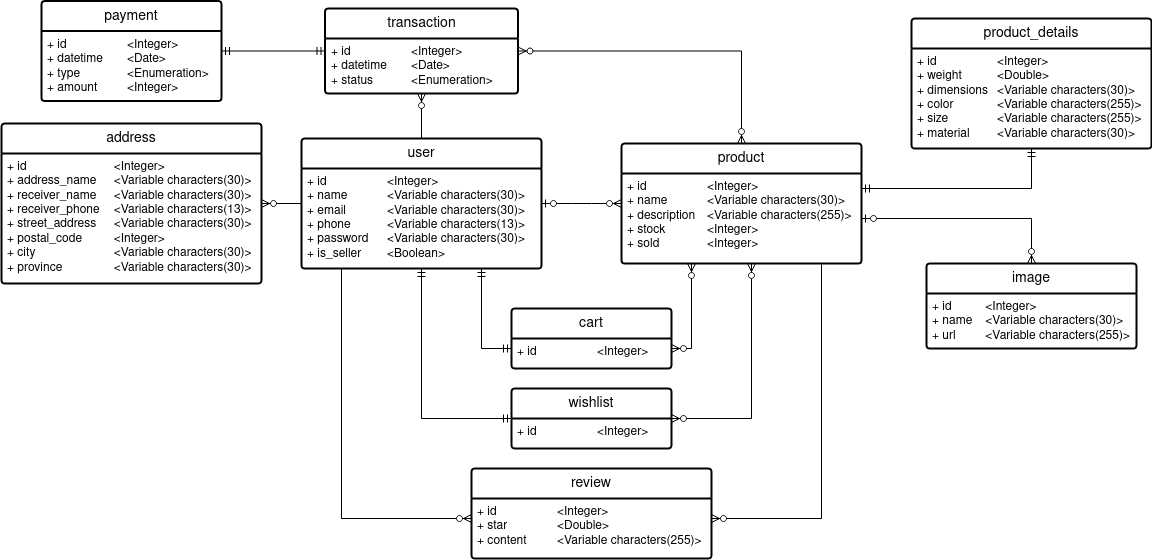

The diagram above was exported from draw.io. Its source (the exported page's mxGraphModel, read from the mxfile embedded in the PNG):
<mxGraphModel dx="900" dy="553" grid="1" gridSize="10" guides="1" tooltips="1" connect="1" arrows="1" fold="1" page="1" pageScale="1" pageWidth="1654" pageHeight="1169" background="#ffffff" math="0" shadow="0">
  <root>
    <mxCell id="0" />
    <mxCell id="1" parent="0" />
    <mxCell id="_NR1iHdTnhsiFUOq5tmg-2" value="user" style="swimlane;childLayout=stackLayout;horizontal=1;startSize=30;horizontalStack=0;rounded=1;fontSize=14;fontStyle=0;strokeWidth=2;resizeParent=0;resizeLast=1;shadow=0;dashed=0;align=center;arcSize=4;whiteSpace=wrap;html=1;" parent="1" vertex="1">
      <mxGeometry x="380" y="450" width="240" height="130" as="geometry" />
    </mxCell>
    <mxCell id="_NR1iHdTnhsiFUOq5tmg-3" value="&lt;div&gt;+ id&lt;span style=&quot;white-space: pre;&quot;&gt;&#09;&lt;/span&gt;&lt;span style=&quot;white-space: pre;&quot;&gt;&#09;&lt;/span&gt;&lt;span style=&quot;white-space: pre;&quot;&gt;&#09;&lt;/span&gt;&amp;lt;Integer&amp;gt;&lt;/div&gt;&lt;div&gt;+ name&lt;span style=&quot;white-space: pre;&quot;&gt;&lt;span style=&quot;white-space: pre;&quot;&gt;&#09;&lt;/span&gt;&#09;&lt;/span&gt;&amp;lt;Variable characters(30)&amp;gt;&lt;br&gt;&lt;/div&gt;&lt;div&gt;+ email&lt;span style=&quot;white-space: pre;&quot;&gt;&#09;&lt;/span&gt;&lt;span style=&quot;white-space: pre;&quot;&gt;&#09;&lt;/span&gt;&amp;lt;Variable characters(30)&amp;gt;&lt;br&gt;&lt;/div&gt;&lt;div&gt;+ phone&lt;span style=&quot;white-space: pre;&quot;&gt;&#09;&lt;/span&gt;&lt;span style=&quot;white-space: pre;&quot;&gt;&#09;&lt;/span&gt;&amp;lt;Variable characters(13)&amp;gt;&lt;br&gt;&lt;/div&gt;&lt;div&gt;+ password&lt;span style=&quot;white-space: pre;&quot;&gt;&#09;&lt;/span&gt;&amp;lt;Variable characters(30)&amp;gt;&lt;br&gt;&lt;/div&gt;&lt;div&gt;+ is_seller&lt;span style=&quot;white-space: pre;&quot;&gt;&#09;&lt;/span&gt;&amp;lt;Boolean&amp;gt;&lt;br&gt;&lt;/div&gt;" style="align=left;strokeColor=none;fillColor=none;spacingLeft=4;fontSize=12;verticalAlign=top;resizable=0;rotatable=0;part=1;html=1;" parent="_NR1iHdTnhsiFUOq5tmg-2" vertex="1">
      <mxGeometry y="30" width="240" height="100" as="geometry" />
    </mxCell>
    <mxCell id="_NR1iHdTnhsiFUOq5tmg-4" value="address" style="swimlane;childLayout=stackLayout;horizontal=1;startSize=30;horizontalStack=0;rounded=1;fontSize=14;fontStyle=0;strokeWidth=2;resizeParent=0;resizeLast=1;shadow=0;dashed=0;align=center;arcSize=4;whiteSpace=wrap;html=1;" parent="1" vertex="1">
      <mxGeometry x="80" y="435" width="260" height="160" as="geometry" />
    </mxCell>
    <mxCell id="_NR1iHdTnhsiFUOq5tmg-5" value="&lt;div&gt;+ id&lt;span style=&quot;white-space: pre;&quot;&gt;&#09;&lt;/span&gt;&lt;span style=&quot;white-space: pre;&quot;&gt;&#09;&lt;/span&gt;&lt;span style=&quot;white-space: pre;&quot;&gt;&#09;&lt;/span&gt;&lt;span style=&quot;white-space: pre;&quot;&gt;&#09;&lt;/span&gt;&amp;lt;Integer&amp;gt;&lt;/div&gt;&lt;div&gt;+ address_name&lt;span style=&quot;white-space: pre;&quot;&gt;&#09;&lt;/span&gt;&amp;lt;Variable characters(30)&amp;gt;&lt;br&gt;&lt;/div&gt;&lt;div&gt;+ receiver_name&lt;span style=&quot;white-space: pre;&quot;&gt;&#09;&lt;/span&gt;&amp;lt;Variable characters(30)&amp;gt;&lt;br&gt;&lt;/div&gt;&lt;div&gt;+ receiver_phone&lt;span style=&quot;white-space: pre;&quot;&gt;&#09;&lt;/span&gt;&amp;lt;Variable characters(13)&amp;gt;&lt;br&gt;&lt;/div&gt;&lt;div&gt;+ street_address&lt;span style=&quot;white-space: pre;&quot;&gt;&#09;&lt;/span&gt;&amp;lt;Variable characters(30)&amp;gt;&lt;br&gt;&lt;/div&gt;&lt;div&gt;+ postal_code&lt;span style=&quot;white-space: pre;&quot;&gt;&#09;&lt;/span&gt;&lt;span style=&quot;white-space: pre;&quot;&gt;&#09;&lt;/span&gt;&amp;lt;Integer&amp;gt;&lt;/div&gt;&lt;div&gt;+ city&lt;span style=&quot;white-space: pre;&quot;&gt;&#09;&lt;/span&gt;&lt;span style=&quot;white-space: pre;&quot;&gt;&#09;&lt;/span&gt;&lt;span style=&quot;white-space: pre;&quot;&gt;&#09;&lt;/span&gt;&amp;lt;Variable characters(30)&amp;gt;&lt;br&gt;&lt;/div&gt;&lt;div&gt;+ province&lt;span style=&quot;white-space: pre;&quot;&gt;&#09;&lt;/span&gt;&lt;span style=&quot;white-space: pre;&quot;&gt;&#09;&lt;/span&gt;&amp;lt;Variable characters(30)&amp;gt;&lt;br&gt;&lt;/div&gt;" style="align=left;strokeColor=none;fillColor=none;spacingLeft=4;fontSize=12;verticalAlign=top;resizable=0;rotatable=0;part=1;html=1;" parent="_NR1iHdTnhsiFUOq5tmg-4" vertex="1">
      <mxGeometry y="30" width="260" height="130" as="geometry" />
    </mxCell>
    <mxCell id="_NR1iHdTnhsiFUOq5tmg-6" value="" style="fontSize=12;html=1;endArrow=ERzeroToMany;endFill=1;rounded=0;" parent="1" source="_NR1iHdTnhsiFUOq5tmg-2" target="_NR1iHdTnhsiFUOq5tmg-4" edge="1">
      <mxGeometry width="100" height="100" relative="1" as="geometry">
        <mxPoint x="950" y="470" as="sourcePoint" />
        <mxPoint x="1050" y="370" as="targetPoint" />
      </mxGeometry>
    </mxCell>
    <mxCell id="_NR1iHdTnhsiFUOq5tmg-12" value="product" style="swimlane;childLayout=stackLayout;horizontal=1;startSize=30;horizontalStack=0;rounded=1;fontSize=14;fontStyle=0;strokeWidth=2;resizeParent=0;resizeLast=1;shadow=0;dashed=0;align=center;arcSize=4;whiteSpace=wrap;html=1;" parent="1" vertex="1">
      <mxGeometry x="700" y="455" width="240" height="120" as="geometry" />
    </mxCell>
    <mxCell id="_NR1iHdTnhsiFUOq5tmg-13" value="&lt;div&gt;+ id&lt;span style=&quot;white-space: pre;&quot;&gt;&#09;&lt;/span&gt;&lt;span style=&quot;white-space: pre;&quot;&gt;&#09;&lt;/span&gt;&lt;span style=&quot;white-space: pre;&quot;&gt;&#09;&lt;/span&gt;&amp;lt;Integer&amp;gt;&lt;/div&gt;&lt;div&gt;+ name&lt;span style=&quot;white-space: pre;&quot;&gt;&#09;&lt;/span&gt;&lt;span style=&quot;white-space: pre;&quot;&gt;&#09;&lt;/span&gt;&amp;lt;Variable characters(30)&amp;gt;&lt;br&gt;&lt;/div&gt;&lt;div&gt;+ description&lt;span style=&quot;white-space: pre;&quot;&gt;&#09;&lt;/span&gt;&amp;lt;Variable characters(255)&amp;gt;&lt;br&gt;&lt;/div&gt;&lt;div&gt;+ stock&lt;span style=&quot;white-space: pre;&quot;&gt;&#09;&lt;/span&gt;&lt;span style=&quot;white-space: pre;&quot;&gt;&#09;&lt;/span&gt;&amp;lt;Integer&amp;gt;&lt;/div&gt;&lt;div&gt;+ sold&lt;span style=&quot;white-space: pre;&quot;&gt;&#09;&lt;/span&gt;&lt;span style=&quot;white-space: pre;&quot;&gt;&#09;&lt;/span&gt;&amp;lt;Integer&amp;gt;&lt;br&gt;&lt;/div&gt;" style="align=left;strokeColor=none;fillColor=none;spacingLeft=4;fontSize=12;verticalAlign=top;resizable=0;rotatable=0;part=1;html=1;" parent="_NR1iHdTnhsiFUOq5tmg-12" vertex="1">
      <mxGeometry y="30" width="240" height="90" as="geometry" />
    </mxCell>
    <mxCell id="_NR1iHdTnhsiFUOq5tmg-15" value="product_details" style="swimlane;childLayout=stackLayout;horizontal=1;startSize=30;horizontalStack=0;rounded=1;fontSize=14;fontStyle=0;strokeWidth=2;resizeParent=0;resizeLast=1;shadow=0;dashed=0;align=center;arcSize=4;whiteSpace=wrap;html=1;" parent="1" vertex="1">
      <mxGeometry x="990" y="330" width="240" height="130" as="geometry" />
    </mxCell>
    <mxCell id="_NR1iHdTnhsiFUOq5tmg-16" value="&lt;div&gt;+ id&lt;span style=&quot;white-space: pre;&quot;&gt;&#09;&lt;/span&gt;&lt;span style=&quot;white-space: pre;&quot;&gt;&#09;&lt;/span&gt;&lt;span style=&quot;white-space: pre;&quot;&gt;&#09;&lt;/span&gt;&amp;lt;Integer&amp;gt;&lt;/div&gt;&lt;div&gt;+ weight&lt;span style=&quot;white-space: pre;&quot;&gt;&#09;&lt;/span&gt;&lt;span style=&quot;white-space: pre;&quot;&gt;&#09;&lt;/span&gt;&amp;lt;Double&amp;gt;&lt;/div&gt;&lt;div&gt;+ dimensions&lt;span style=&quot;white-space: pre;&quot;&gt;&#09;&lt;/span&gt;&amp;lt;Variable characters(30)&amp;gt;&lt;br&gt;&lt;/div&gt;&lt;div&gt;+ color&lt;span style=&quot;white-space: pre;&quot;&gt;&#09;&lt;/span&gt;&lt;span style=&quot;white-space: pre;&quot;&gt;&#09;&lt;/span&gt;&amp;lt;Variable characters(255)&amp;gt;&lt;/div&gt;&lt;div&gt;+ size&lt;span style=&quot;white-space: pre;&quot;&gt;&#09;&lt;/span&gt;&lt;span style=&quot;white-space: pre;&quot;&gt;&#09;&lt;/span&gt;&amp;lt;Variable characters(255)&amp;gt;&lt;br&gt;&lt;/div&gt;&lt;div&gt;+ material&lt;span style=&quot;white-space: pre;&quot;&gt;&#09;&lt;/span&gt;&amp;lt;Variable characters(30)&amp;gt;&lt;br&gt;&lt;/div&gt;" style="align=left;strokeColor=none;fillColor=none;spacingLeft=4;fontSize=12;verticalAlign=top;resizable=0;rotatable=0;part=1;html=1;" parent="_NR1iHdTnhsiFUOq5tmg-15" vertex="1">
      <mxGeometry y="30" width="240" height="100" as="geometry" />
    </mxCell>
    <mxCell id="_NR1iHdTnhsiFUOq5tmg-17" value="" style="fontSize=12;html=1;endArrow=ERmandOne;startArrow=ERmandOne;rounded=0;edgeStyle=orthogonalEdgeStyle;" parent="1" source="_NR1iHdTnhsiFUOq5tmg-12" target="_NR1iHdTnhsiFUOq5tmg-15" edge="1">
      <mxGeometry width="100" height="100" relative="1" as="geometry">
        <mxPoint x="1032" y="570" as="sourcePoint" />
        <mxPoint x="1132" y="470" as="targetPoint" />
        <Array as="points">
          <mxPoint x="1110" y="500" />
        </Array>
      </mxGeometry>
    </mxCell>
    <mxCell id="_NR1iHdTnhsiFUOq5tmg-18" value="review" style="swimlane;childLayout=stackLayout;horizontal=1;startSize=30;horizontalStack=0;rounded=1;fontSize=14;fontStyle=0;strokeWidth=2;resizeParent=0;resizeLast=1;shadow=0;dashed=0;align=center;arcSize=4;whiteSpace=wrap;html=1;" parent="1" vertex="1">
      <mxGeometry x="550" y="780" width="240" height="90" as="geometry" />
    </mxCell>
    <mxCell id="_NR1iHdTnhsiFUOq5tmg-19" value="&lt;div&gt;+ id&lt;span style=&quot;white-space: pre;&quot;&gt;&#09;&lt;/span&gt;&lt;span style=&quot;white-space: pre;&quot;&gt;&#09;&lt;/span&gt;&lt;span style=&quot;white-space: pre;&quot;&gt;&#09;&lt;/span&gt;&amp;lt;Integer&amp;gt;&lt;/div&gt;&lt;div&gt;+ star&lt;span style=&quot;white-space: pre;&quot;&gt;&#09;&lt;/span&gt;&lt;span style=&quot;white-space: pre;&quot;&gt;&#09;&lt;/span&gt;&amp;lt;Double&amp;gt;&lt;/div&gt;&lt;div&gt;+ content&lt;span style=&quot;white-space: pre;&quot;&gt;&#09;&lt;/span&gt;&lt;span style=&quot;white-space: pre;&quot;&gt;&#09;&lt;/span&gt;&amp;lt;Variable characters(255)&amp;gt;&lt;br&gt;&lt;/div&gt;" style="align=left;strokeColor=none;fillColor=none;spacingLeft=4;fontSize=12;verticalAlign=top;resizable=0;rotatable=0;part=1;html=1;" parent="_NR1iHdTnhsiFUOq5tmg-18" vertex="1">
      <mxGeometry y="30" width="240" height="60" as="geometry" />
    </mxCell>
    <mxCell id="_NR1iHdTnhsiFUOq5tmg-20" value="" style="fontSize=12;html=1;endArrow=ERzeroToMany;endFill=1;rounded=0;edgeStyle=orthogonalEdgeStyle;" parent="1" source="_NR1iHdTnhsiFUOq5tmg-12" target="_NR1iHdTnhsiFUOq5tmg-18" edge="1">
      <mxGeometry width="100" height="100" relative="1" as="geometry">
        <mxPoint x="1032" y="570" as="sourcePoint" />
        <mxPoint x="1132" y="470" as="targetPoint" />
        <Array as="points">
          <mxPoint x="900" y="830" />
        </Array>
      </mxGeometry>
    </mxCell>
    <mxCell id="_NR1iHdTnhsiFUOq5tmg-21" value="" style="edgeStyle=orthogonalEdgeStyle;fontSize=12;html=1;endArrow=ERzeroToMany;endFill=1;rounded=0;" parent="1" source="_NR1iHdTnhsiFUOq5tmg-2" target="_NR1iHdTnhsiFUOq5tmg-18" edge="1">
      <mxGeometry width="100" height="100" relative="1" as="geometry">
        <mxPoint x="1090" y="590" as="sourcePoint" />
        <mxPoint x="1190" y="490" as="targetPoint" />
        <Array as="points">
          <mxPoint x="420" y="830" />
        </Array>
      </mxGeometry>
    </mxCell>
    <mxCell id="_NR1iHdTnhsiFUOq5tmg-22" value="image" style="swimlane;childLayout=stackLayout;horizontal=1;startSize=30;horizontalStack=0;rounded=1;fontSize=14;fontStyle=0;strokeWidth=2;resizeParent=0;resizeLast=1;shadow=0;dashed=0;align=center;arcSize=4;whiteSpace=wrap;html=1;" parent="1" vertex="1">
      <mxGeometry x="1005" y="575" width="210" height="85" as="geometry" />
    </mxCell>
    <mxCell id="_NR1iHdTnhsiFUOq5tmg-23" value="&lt;div&gt;+ id&lt;span style=&quot;white-space: pre;&quot;&gt;&#09;&lt;/span&gt;&lt;span style=&quot;white-space: pre;&quot;&gt;&#09;&lt;/span&gt;&amp;lt;Integer&amp;gt;&lt;/div&gt;&lt;div&gt;+ name&lt;span style=&quot;white-space: pre;&quot;&gt;&#09;&lt;/span&gt;&amp;lt;Variable characters(30)&amp;gt;&lt;br&gt;&lt;/div&gt;+ url&lt;span style=&quot;white-space: pre;&quot;&gt;&#09;&lt;/span&gt;&amp;lt;Variable characters(255)&amp;gt;" style="align=left;strokeColor=none;fillColor=none;spacingLeft=4;fontSize=12;verticalAlign=top;resizable=0;rotatable=0;part=1;html=1;" parent="_NR1iHdTnhsiFUOq5tmg-22" vertex="1">
      <mxGeometry y="30" width="210" height="55" as="geometry" />
    </mxCell>
    <mxCell id="_NR1iHdTnhsiFUOq5tmg-24" value="" style="fontSize=12;html=1;endArrow=ERzeroToMany;startArrow=ERzeroToOne;rounded=0;edgeStyle=orthogonalEdgeStyle;" parent="1" source="_NR1iHdTnhsiFUOq5tmg-12" target="_NR1iHdTnhsiFUOq5tmg-22" edge="1">
      <mxGeometry width="100" height="100" relative="1" as="geometry">
        <mxPoint x="1032" y="590" as="sourcePoint" />
        <mxPoint x="1132" y="490" as="targetPoint" />
        <Array as="points">
          <mxPoint x="1110" y="530" />
        </Array>
      </mxGeometry>
    </mxCell>
    <mxCell id="aNNC338zE6aNhobC1zXS-1" value="transaction" style="swimlane;childLayout=stackLayout;horizontal=1;startSize=30;horizontalStack=0;rounded=1;fontSize=14;fontStyle=0;strokeWidth=2;resizeParent=0;resizeLast=1;shadow=0;dashed=0;align=center;arcSize=4;whiteSpace=wrap;html=1;" parent="1" vertex="1">
      <mxGeometry x="403.5" y="320" width="193" height="85" as="geometry" />
    </mxCell>
    <mxCell id="aNNC338zE6aNhobC1zXS-2" value="&lt;div&gt;+ id&lt;span style=&quot;white-space: pre;&quot;&gt;&#09;&lt;/span&gt;&lt;span style=&quot;white-space: pre;&quot;&gt;&#09;&lt;/span&gt;&lt;span style=&quot;white-space: pre;&quot;&gt;&#09;&lt;/span&gt;&amp;lt;Integer&amp;gt;&lt;/div&gt;&lt;div&gt;+ datetime&lt;span style=&quot;white-space: pre;&quot;&gt;&#09;&lt;/span&gt;&amp;lt;Date&amp;gt;&lt;/div&gt;&lt;div&gt;+ status&lt;span style=&quot;white-space: pre;&quot;&gt;&#09;&lt;/span&gt;&lt;span style=&quot;white-space: pre;&quot;&gt;&#09;&lt;/span&gt;&amp;lt;Enumeration&amp;gt;&lt;br&gt;&lt;/div&gt;" style="align=left;strokeColor=none;fillColor=none;spacingLeft=4;fontSize=12;verticalAlign=top;resizable=0;rotatable=0;part=1;html=1;" parent="aNNC338zE6aNhobC1zXS-1" vertex="1">
      <mxGeometry y="30" width="193" height="55" as="geometry" />
    </mxCell>
    <mxCell id="aNNC338zE6aNhobC1zXS-3" value="" style="fontSize=12;html=1;endArrow=ERzeroToMany;endFill=1;rounded=0;edgeStyle=orthogonalEdgeStyle;" parent="1" source="_NR1iHdTnhsiFUOq5tmg-2" target="aNNC338zE6aNhobC1zXS-1" edge="1">
      <mxGeometry width="100" height="100" relative="1" as="geometry">
        <mxPoint x="840" y="520" as="sourcePoint" />
        <mxPoint x="940" y="420" as="targetPoint" />
        <Array as="points">
          <mxPoint x="500" y="363" />
        </Array>
      </mxGeometry>
    </mxCell>
    <mxCell id="aNNC338zE6aNhobC1zXS-6" value="payment" style="swimlane;childLayout=stackLayout;horizontal=1;startSize=30;horizontalStack=0;rounded=1;fontSize=14;fontStyle=0;strokeWidth=2;resizeParent=0;resizeLast=1;shadow=0;dashed=0;align=center;arcSize=4;whiteSpace=wrap;html=1;" parent="1" vertex="1">
      <mxGeometry x="120" y="312.5" width="180" height="100" as="geometry" />
    </mxCell>
    <mxCell id="aNNC338zE6aNhobC1zXS-7" value="&lt;div&gt;+ id&lt;span style=&quot;white-space: pre;&quot;&gt;&#09;&lt;/span&gt;&lt;span style=&quot;white-space: pre;&quot;&gt;&#09;&lt;/span&gt;&lt;span style=&quot;white-space: pre;&quot;&gt;&#09;&lt;/span&gt;&amp;lt;Integer&amp;gt;&lt;/div&gt;&lt;div&gt;+ datetime&lt;span style=&quot;white-space: pre;&quot;&gt;&#09;&lt;/span&gt;&amp;lt;Date&amp;gt;&lt;/div&gt;&lt;div&gt;+ type&lt;span style=&quot;white-space: pre;&quot;&gt;&#09;&lt;/span&gt;&lt;span style=&quot;white-space: pre;&quot;&gt;&#09;&lt;/span&gt;&amp;lt;Enumeration&amp;gt;&lt;/div&gt;&lt;div&gt;+ amount&lt;span style=&quot;white-space: pre;&quot;&gt;&#09;&lt;/span&gt;&amp;lt;Integer&amp;gt;&lt;br&gt;&lt;/div&gt;" style="align=left;strokeColor=none;fillColor=none;spacingLeft=4;fontSize=12;verticalAlign=top;resizable=0;rotatable=0;part=1;html=1;" parent="aNNC338zE6aNhobC1zXS-6" vertex="1">
      <mxGeometry y="30" width="180" height="70" as="geometry" />
    </mxCell>
    <mxCell id="aNNC338zE6aNhobC1zXS-8" value="" style="fontSize=12;html=1;endArrow=ERmandOne;startArrow=ERmandOne;rounded=0;" parent="1" source="aNNC338zE6aNhobC1zXS-1" target="aNNC338zE6aNhobC1zXS-6" edge="1">
      <mxGeometry width="100" height="100" relative="1" as="geometry">
        <mxPoint x="1312.5" y="335" as="sourcePoint" />
        <mxPoint x="1412.5" y="235" as="targetPoint" />
      </mxGeometry>
    </mxCell>
    <mxCell id="aNNC338zE6aNhobC1zXS-11" value="" style="edgeStyle=orthogonalEdgeStyle;fontSize=12;html=1;endArrow=ERzeroToMany;endFill=1;startArrow=ERzeroToMany;rounded=0;" parent="1" source="aNNC338zE6aNhobC1zXS-1" target="_NR1iHdTnhsiFUOq5tmg-12" edge="1">
      <mxGeometry width="100" height="100" relative="1" as="geometry">
        <mxPoint x="1100" y="460" as="sourcePoint" />
        <mxPoint x="1200" y="360" as="targetPoint" />
      </mxGeometry>
    </mxCell>
    <mxCell id="aNNC338zE6aNhobC1zXS-12" value="wishlist" style="swimlane;childLayout=stackLayout;horizontal=1;startSize=30;horizontalStack=0;rounded=1;fontSize=14;fontStyle=0;strokeWidth=2;resizeParent=0;resizeLast=1;shadow=0;dashed=0;align=center;arcSize=4;whiteSpace=wrap;html=1;" parent="1" vertex="1">
      <mxGeometry x="590" y="700" width="160" height="60" as="geometry" />
    </mxCell>
    <mxCell id="aNNC338zE6aNhobC1zXS-13" value="+ id&lt;span style=&quot;white-space: pre;&quot;&gt;&#09;&lt;/span&gt;&lt;span style=&quot;white-space: pre;&quot;&gt;&#09;&lt;span style=&quot;white-space: pre;&quot;&gt;&#09;&lt;/span&gt;&lt;/span&gt;&amp;lt;Integer&amp;gt;" style="align=left;strokeColor=none;fillColor=none;spacingLeft=4;fontSize=12;verticalAlign=top;resizable=0;rotatable=0;part=1;html=1;" parent="aNNC338zE6aNhobC1zXS-12" vertex="1">
      <mxGeometry y="30" width="160" height="30" as="geometry" />
    </mxCell>
    <mxCell id="aNNC338zE6aNhobC1zXS-14" value="" style="fontSize=12;html=1;endArrow=ERmandOne;startArrow=ERmandOne;rounded=0;edgeStyle=orthogonalEdgeStyle;" parent="1" source="_NR1iHdTnhsiFUOq5tmg-2" target="aNNC338zE6aNhobC1zXS-12" edge="1">
      <mxGeometry width="100" height="100" relative="1" as="geometry">
        <mxPoint x="950" y="750" as="sourcePoint" />
        <mxPoint x="1050" y="650" as="targetPoint" />
        <Array as="points">
          <mxPoint x="500" y="730" />
        </Array>
      </mxGeometry>
    </mxCell>
    <mxCell id="aNNC338zE6aNhobC1zXS-16" value="cart" style="swimlane;childLayout=stackLayout;horizontal=1;startSize=30;horizontalStack=0;rounded=1;fontSize=14;fontStyle=0;strokeWidth=2;resizeParent=0;resizeLast=1;shadow=0;dashed=0;align=center;arcSize=4;whiteSpace=wrap;html=1;" parent="1" vertex="1">
      <mxGeometry x="590" y="620" width="160" height="60" as="geometry" />
    </mxCell>
    <mxCell id="aNNC338zE6aNhobC1zXS-17" value="+ id&lt;span style=&quot;white-space: pre;&quot;&gt;&#09;&lt;/span&gt;&lt;span style=&quot;white-space: pre;&quot;&gt;&#09;&lt;/span&gt;&lt;span style=&quot;white-space: pre;&quot;&gt;&#09;&lt;/span&gt;&amp;lt;Integer&amp;gt;" style="align=left;strokeColor=none;fillColor=none;spacingLeft=4;fontSize=12;verticalAlign=top;resizable=0;rotatable=0;part=1;html=1;" parent="aNNC338zE6aNhobC1zXS-16" vertex="1">
      <mxGeometry y="30" width="160" height="30" as="geometry" />
    </mxCell>
    <mxCell id="aNNC338zE6aNhobC1zXS-18" value="" style="edgeStyle=orthogonalEdgeStyle;fontSize=12;html=1;endArrow=ERmandOne;startArrow=ERmandOne;rounded=0;" parent="1" source="_NR1iHdTnhsiFUOq5tmg-2" target="aNNC338zE6aNhobC1zXS-16" edge="1">
      <mxGeometry width="100" height="100" relative="1" as="geometry">
        <mxPoint x="950" y="750" as="sourcePoint" />
        <mxPoint x="1050" y="650" as="targetPoint" />
        <Array as="points">
          <mxPoint x="560" y="660" />
        </Array>
      </mxGeometry>
    </mxCell>
    <mxCell id="fNltP23-cf_o8HFQaHY5-1" value="" style="edgeStyle=orthogonalEdgeStyle;fontSize=12;html=1;endArrow=ERzeroToMany;endFill=1;startArrow=ERzeroToMany;rounded=0;" parent="1" source="aNNC338zE6aNhobC1zXS-16" target="_NR1iHdTnhsiFUOq5tmg-12" edge="1">
      <mxGeometry width="100" height="100" relative="1" as="geometry">
        <mxPoint x="1040" y="660" as="sourcePoint" />
        <mxPoint x="1140" y="560" as="targetPoint" />
        <Array as="points">
          <mxPoint x="770" y="660" />
        </Array>
      </mxGeometry>
    </mxCell>
    <mxCell id="fNltP23-cf_o8HFQaHY5-2" value="" style="edgeStyle=orthogonalEdgeStyle;fontSize=12;html=1;endArrow=ERzeroToMany;endFill=1;startArrow=ERzeroToMany;rounded=0;" parent="1" source="aNNC338zE6aNhobC1zXS-12" target="_NR1iHdTnhsiFUOq5tmg-12" edge="1">
      <mxGeometry width="100" height="100" relative="1" as="geometry">
        <mxPoint x="1040" y="660" as="sourcePoint" />
        <mxPoint x="1140" y="560" as="targetPoint" />
        <Array as="points">
          <mxPoint x="830" y="730" />
        </Array>
      </mxGeometry>
    </mxCell>
    <mxCell id="UXdesfk0R9u8JsCf9Wvo-1" value="" style="edgeStyle=entityRelationEdgeStyle;fontSize=12;html=1;endArrow=ERzeroToMany;startArrow=ERzeroToOne;rounded=0;" parent="1" source="_NR1iHdTnhsiFUOq5tmg-2" target="_NR1iHdTnhsiFUOq5tmg-12" edge="1">
      <mxGeometry width="100" height="100" relative="1" as="geometry">
        <mxPoint x="790" y="570" as="sourcePoint" />
        <mxPoint x="890" y="470" as="targetPoint" />
      </mxGeometry>
    </mxCell>
  </root>
</mxGraphModel>